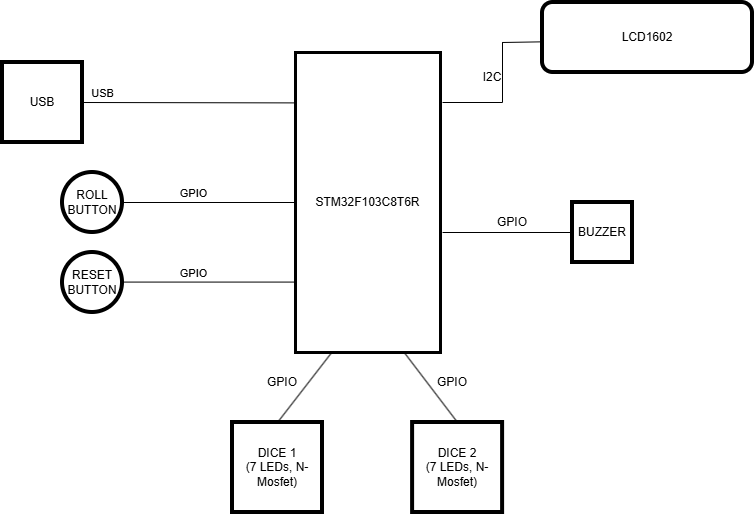

The diagram above was exported from draw.io. Its source (the exported page's mxGraphModel, read from the mxfile embedded in the PNG):
<mxGraphModel dx="1188" dy="619" grid="1" gridSize="10" guides="1" tooltips="1" connect="1" arrows="1" fold="1" page="1" pageScale="1" pageWidth="850" pageHeight="1100" background="#ffffff" math="0" shadow="0">
  <root>
    <mxCell id="0" />
    <mxCell id="1" parent="0" />
    <mxCell id="lYskx5Ee6KDJ-9LnoVKH-1" parent="1" style="rounded=0;whiteSpace=wrap;html=1;strokeWidth=3;" value="STM32F103C8T6R" vertex="1">
      <mxGeometry height="300" width="145" x="353" y="250" as="geometry" />
    </mxCell>
    <mxCell id="lYskx5Ee6KDJ-9LnoVKH-2" parent="1" style="whiteSpace=wrap;html=1;aspect=fixed;strokeWidth=4;" value="USB" vertex="1">
      <mxGeometry height="80" width="80" x="60" y="260" as="geometry" />
    </mxCell>
    <mxCell id="lYskx5Ee6KDJ-9LnoVKH-4" edge="1" parent="1" source="lYskx5Ee6KDJ-9LnoVKH-1" style="endArrow=none;html=1;rounded=0;exitX=-0.001;exitY=0.168;exitDx=0;exitDy=0;entryX=1;entryY=0.5;entryDx=0;entryDy=0;exitPerimeter=0;" target="lYskx5Ee6KDJ-9LnoVKH-2" value="">
      <mxGeometry height="50" relative="1" width="50" as="geometry">
        <mxPoint x="390" y="410" as="sourcePoint" />
        <mxPoint x="250" y="330" as="targetPoint" />
      </mxGeometry>
    </mxCell>
    <mxCell id="lYskx5Ee6KDJ-9LnoVKH-5" connectable="0" parent="lYskx5Ee6KDJ-9LnoVKH-4" style="edgeLabel;html=1;align=center;verticalAlign=middle;resizable=0;points=[];" value="USB" vertex="1">
      <mxGeometry relative="1" x="0.6915" y="-3" as="geometry">
        <mxPoint x="-13" y="-7" as="offset" />
      </mxGeometry>
    </mxCell>
    <mxCell id="lYskx5Ee6KDJ-9LnoVKH-6" parent="1" style="ellipse;whiteSpace=wrap;html=1;aspect=fixed;strokeWidth=4;" value="ROLL BUTTON" vertex="1">
      <mxGeometry height="60" width="60" x="120" y="370" as="geometry" />
    </mxCell>
    <mxCell id="lYskx5Ee6KDJ-9LnoVKH-7" parent="1" style="ellipse;whiteSpace=wrap;html=1;aspect=fixed;strokeWidth=4;" value="RESET BUTTON" vertex="1">
      <mxGeometry height="60" width="60" x="120" y="450" as="geometry" />
    </mxCell>
    <mxCell id="lYskx5Ee6KDJ-9LnoVKH-10" edge="1" parent="1" source="lYskx5Ee6KDJ-9LnoVKH-6" style="endArrow=none;html=1;rounded=0;exitX=1;exitY=0.5;exitDx=0;exitDy=0;entryX=0;entryY=0.5;entryDx=0;entryDy=0;" target="lYskx5Ee6KDJ-9LnoVKH-1" value="">
      <mxGeometry height="50" relative="1" width="50" as="geometry">
        <mxPoint x="410" y="410" as="sourcePoint" />
        <mxPoint x="460" y="360" as="targetPoint" />
      </mxGeometry>
    </mxCell>
    <mxCell id="lYskx5Ee6KDJ-9LnoVKH-12" connectable="0" parent="lYskx5Ee6KDJ-9LnoVKH-10" style="edgeLabel;html=1;align=center;verticalAlign=middle;resizable=0;points=[];" value="GPIO" vertex="1">
      <mxGeometry relative="1" x="-0.6185" y="4" as="geometry">
        <mxPoint x="37" y="-6" as="offset" />
      </mxGeometry>
    </mxCell>
    <mxCell id="lYskx5Ee6KDJ-9LnoVKH-11" edge="1" parent="1" style="endArrow=none;html=1;rounded=0;exitX=1;exitY=0.5;exitDx=0;exitDy=0;entryX=0;entryY=0.5;entryDx=0;entryDy=0;" value="">
      <mxGeometry height="50" relative="1" width="50" as="geometry">
        <mxPoint x="180" y="479.58" as="sourcePoint" />
        <mxPoint x="353" y="479.58" as="targetPoint" />
      </mxGeometry>
    </mxCell>
    <mxCell id="lYskx5Ee6KDJ-9LnoVKH-13" connectable="0" parent="1" style="edgeLabel;html=1;align=center;verticalAlign=middle;resizable=0;points=[];" value="GPIO" vertex="1">
      <mxGeometry x="250" y="470" as="geometry" />
    </mxCell>
    <mxCell id="lYskx5Ee6KDJ-9LnoVKH-14" parent="1" style="rounded=1;whiteSpace=wrap;html=1;strokeWidth=4;" value="LCD1602" vertex="1">
      <mxGeometry height="70" width="210" x="600" y="200" as="geometry" />
    </mxCell>
    <mxCell id="lYskx5Ee6KDJ-9LnoVKH-23" edge="1" parent="1" style="endArrow=none;html=1;rounded=0;entryX=-0.004;entryY=0.562;entryDx=0;entryDy=0;entryPerimeter=0;" target="lYskx5Ee6KDJ-9LnoVKH-14" value="">
      <mxGeometry height="50" relative="1" width="50" as="geometry">
        <mxPoint x="560" y="240" as="sourcePoint" />
        <mxPoint x="600" y="230" as="targetPoint" />
      </mxGeometry>
    </mxCell>
    <mxCell id="lYskx5Ee6KDJ-9LnoVKH-25" edge="1" parent="1" style="endArrow=none;html=1;rounded=0;" value="">
      <mxGeometry height="50" relative="1" width="50" as="geometry">
        <mxPoint x="560" y="300" as="sourcePoint" />
        <mxPoint x="560" y="240" as="targetPoint" />
      </mxGeometry>
    </mxCell>
    <mxCell id="lYskx5Ee6KDJ-9LnoVKH-29" parent="1" style="shape=stencil(fZbdcgIhDIWfZm8zQAg/17Z9j85U606tdqz9e/tmZ0c0uJ47xP0I5JwEBl59bp8/1kNwn6fj4W39M76ctgM/DCGM++36OJ50NPDjwKvN4bh+PR6+9i/z74/n6ctp9H74nlb4nbmSKZeJCu5vngmZ6jzzNAO7cX8FVKEsBuBKrgKg9oAE8gkCbLeUhEoEQKSUDZDLeWYRKIl8MEDRmHwfyBrBG6Amyu4+kDxxMoB3jhwgYu7TVAsVkFcWCs4CTBEoF4RctKeOxHIf8IXYpikHikAIf+MNUW94AGSSaoAoFIE3AlOyeWU+p2E5S9yfQZcQILVuQOwZdJNoS9Ls3wA5u2XZTIHECqeJ9kDpSaauRiNVcAY1QhdBzeLBli5WazpkSsBLV25uRaqWRyFawTQzRRIQYirJzq5atkBqLfouwqUxLBepthWb10vrWZY6UOAeyKCCtDV625mm9gmUC4Wc3VLJMMIE1BsA2FW9JraVlQB7n3c9oMKhCLEvIM1zBPZ25/umNQ1tVEC2G+fFCC8g398O2hNQuQlVu752DBfA+q0ptnqO5JFmeuIuo9DY7KjY71UxdJV4EntifPWorW++R/dC4t7V3DlIB5cHx2bc7eb3yvX//QNFp+bHDT/+Aw==);lineShape=1;strokeColor=default;" value="" vertex="1">
      <mxGeometry height="0.3019570366573973" width="0.3024297587130472" x="560.0950136467621" y="239.95309465750933" as="geometry" />
    </mxCell>
    <mxCell id="lYskx5Ee6KDJ-9LnoVKH-30" edge="1" parent="1" style="endArrow=none;html=1;rounded=0;" value="">
      <mxGeometry height="50" relative="1" width="50" as="geometry">
        <mxPoint x="500" y="300" as="sourcePoint" />
        <mxPoint x="560" y="300" as="targetPoint" />
      </mxGeometry>
    </mxCell>
    <mxCell id="lYskx5Ee6KDJ-9LnoVKH-31" parent="1" style="text;html=1;whiteSpace=wrap;strokeColor=none;fillColor=none;align=center;verticalAlign=middle;rounded=0;" value="I2C" vertex="1">
      <mxGeometry height="30" width="60" x="520" y="260" as="geometry" />
    </mxCell>
    <mxCell id="lYskx5Ee6KDJ-9LnoVKH-32" parent="1" style="whiteSpace=wrap;html=1;aspect=fixed;strokeWidth=4;" value="BUZZER" vertex="1">
      <mxGeometry height="60" width="60" x="630" y="400" as="geometry" />
    </mxCell>
    <mxCell id="lYskx5Ee6KDJ-9LnoVKH-33" edge="1" parent="1" source="lYskx5Ee6KDJ-9LnoVKH-1" style="endArrow=none;html=1;rounded=0;exitX=1.014;exitY=0.6;exitDx=0;exitDy=0;exitPerimeter=0;entryX=0;entryY=0.5;entryDx=0;entryDy=0;" target="lYskx5Ee6KDJ-9LnoVKH-32" value="">
      <mxGeometry height="50" relative="1" width="50" as="geometry">
        <mxPoint x="550" y="430" as="sourcePoint" />
        <mxPoint x="600" y="380" as="targetPoint" />
      </mxGeometry>
    </mxCell>
    <mxCell id="lYskx5Ee6KDJ-9LnoVKH-34" parent="1" style="text;html=1;whiteSpace=wrap;strokeColor=none;fillColor=none;align=center;verticalAlign=middle;rounded=0;" value="GPIO" vertex="1">
      <mxGeometry height="20" width="60" x="540" y="410" as="geometry" />
    </mxCell>
    <mxCell id="lYskx5Ee6KDJ-9LnoVKH-35" parent="1" style="whiteSpace=wrap;html=1;aspect=fixed;strokeWidth=4;" value="DICE 1&lt;div&gt;(7 LEDs, N-Mosfet)&lt;/div&gt;" vertex="1">
      <mxGeometry height="90" width="90" x="290" y="620" as="geometry" />
    </mxCell>
    <mxCell id="lYskx5Ee6KDJ-9LnoVKH-36" parent="1" style="whiteSpace=wrap;html=1;aspect=fixed;strokeWidth=4;" value="DICE 2&lt;div&gt;(7 LEDs, N-Mosfet)&lt;/div&gt;" vertex="1">
      <mxGeometry height="90" width="90" x="470.1" y="620" as="geometry" />
    </mxCell>
    <mxCell id="lYskx5Ee6KDJ-9LnoVKH-37" edge="1" parent="1" source="lYskx5Ee6KDJ-9LnoVKH-36" style="endArrow=none;html=1;rounded=0;exitX=0.5;exitY=0;exitDx=0;exitDy=0;entryX=0.75;entryY=1;entryDx=0;entryDy=0;" target="lYskx5Ee6KDJ-9LnoVKH-1" value="">
      <mxGeometry height="50" relative="1" width="50" as="geometry">
        <mxPoint x="510" y="630" as="sourcePoint" />
        <mxPoint x="560" y="580" as="targetPoint" />
      </mxGeometry>
    </mxCell>
    <mxCell id="lYskx5Ee6KDJ-9LnoVKH-38" edge="1" parent="1" source="lYskx5Ee6KDJ-9LnoVKH-35" style="endArrow=none;html=1;rounded=0;entryX=0.25;entryY=1;entryDx=0;entryDy=0;exitX=0.5;exitY=0;exitDx=0;exitDy=0;" target="lYskx5Ee6KDJ-9LnoVKH-1" value="">
      <mxGeometry height="50" relative="1" width="50" as="geometry">
        <mxPoint x="460" y="620" as="sourcePoint" />
        <mxPoint x="510" y="570" as="targetPoint" />
      </mxGeometry>
    </mxCell>
    <mxCell id="lYskx5Ee6KDJ-9LnoVKH-39" parent="1" style="text;html=1;whiteSpace=wrap;strokeColor=none;fillColor=none;align=center;verticalAlign=middle;rounded=0;" value="GPIO" vertex="1">
      <mxGeometry height="20" width="60" x="310" y="570" as="geometry" />
    </mxCell>
    <mxCell id="lYskx5Ee6KDJ-9LnoVKH-41" parent="1" style="text;html=1;whiteSpace=wrap;strokeColor=none;fillColor=none;align=center;verticalAlign=middle;rounded=0;" value="GPIO" vertex="1">
      <mxGeometry height="20" width="60" x="480" y="570" as="geometry" />
    </mxCell>
  </root>
</mxGraphModel>